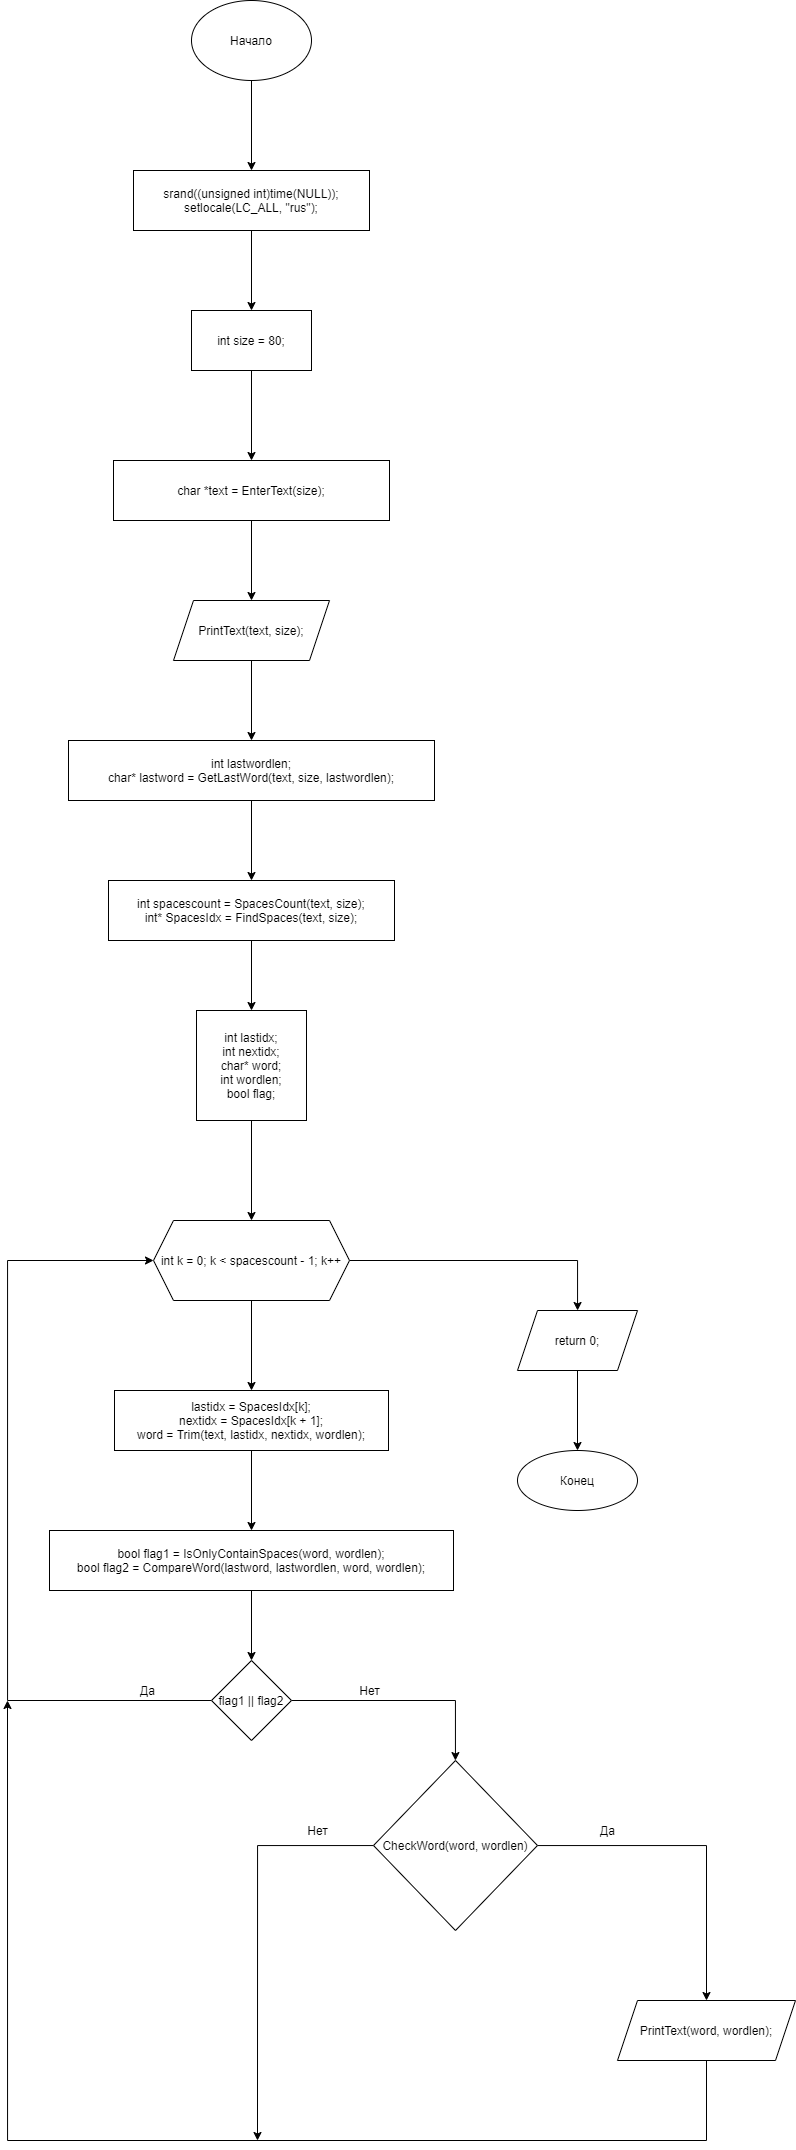

The diagram above was exported from draw.io. Its source (the exported page's mxGraphModel, read from the mxfile embedded in the PNG):
<mxGraphModel dx="1221" dy="764" grid="1" gridSize="10" guides="1" tooltips="1" connect="1" arrows="1" fold="1" page="1" pageScale="1" pageWidth="827" pageHeight="1169" math="0" shadow="0">
  <root>
    <mxCell id="0" />
    <mxCell id="1" parent="0" />
    <mxCell id="_NzT3AloSjRM0ZeZ_sdq-3" value="" style="edgeStyle=orthogonalEdgeStyle;rounded=0;orthogonalLoop=1;jettySize=auto;html=1;" parent="1" source="_NzT3AloSjRM0ZeZ_sdq-1" target="_NzT3AloSjRM0ZeZ_sdq-2" edge="1">
      <mxGeometry relative="1" as="geometry" />
    </mxCell>
    <mxCell id="_NzT3AloSjRM0ZeZ_sdq-1" value="Начало" style="ellipse;whiteSpace=wrap;html=1;" parent="1" vertex="1">
      <mxGeometry x="354" y="40" width="120" height="80" as="geometry" />
    </mxCell>
    <mxCell id="_NzT3AloSjRM0ZeZ_sdq-5" value="" style="edgeStyle=orthogonalEdgeStyle;rounded=0;orthogonalLoop=1;jettySize=auto;html=1;" parent="1" source="_NzT3AloSjRM0ZeZ_sdq-2" target="_NzT3AloSjRM0ZeZ_sdq-4" edge="1">
      <mxGeometry relative="1" as="geometry" />
    </mxCell>
    <mxCell id="_NzT3AloSjRM0ZeZ_sdq-2" value="srand((unsigned int)time(NULL));&lt;br&gt;setlocale(LC_ALL, &quot;rus&quot;);" style="whiteSpace=wrap;html=1;" parent="1" vertex="1">
      <mxGeometry x="296" y="210" width="236" height="60" as="geometry" />
    </mxCell>
    <mxCell id="_NzT3AloSjRM0ZeZ_sdq-7" value="" style="edgeStyle=orthogonalEdgeStyle;rounded=0;orthogonalLoop=1;jettySize=auto;html=1;" parent="1" source="_NzT3AloSjRM0ZeZ_sdq-4" target="_NzT3AloSjRM0ZeZ_sdq-6" edge="1">
      <mxGeometry relative="1" as="geometry" />
    </mxCell>
    <mxCell id="_NzT3AloSjRM0ZeZ_sdq-4" value="int size = 80;" style="whiteSpace=wrap;html=1;" parent="1" vertex="1">
      <mxGeometry x="354" y="350" width="120" height="60" as="geometry" />
    </mxCell>
    <mxCell id="_NzT3AloSjRM0ZeZ_sdq-9" value="" style="edgeStyle=orthogonalEdgeStyle;rounded=0;orthogonalLoop=1;jettySize=auto;html=1;" parent="1" source="_NzT3AloSjRM0ZeZ_sdq-6" target="_NzT3AloSjRM0ZeZ_sdq-8" edge="1">
      <mxGeometry relative="1" as="geometry" />
    </mxCell>
    <mxCell id="_NzT3AloSjRM0ZeZ_sdq-6" value="char *text = EnterText(size);" style="whiteSpace=wrap;html=1;" parent="1" vertex="1">
      <mxGeometry x="276" y="500" width="276" height="60" as="geometry" />
    </mxCell>
    <mxCell id="_NzT3AloSjRM0ZeZ_sdq-11" value="" style="edgeStyle=orthogonalEdgeStyle;rounded=0;orthogonalLoop=1;jettySize=auto;html=1;" parent="1" source="_NzT3AloSjRM0ZeZ_sdq-8" target="_NzT3AloSjRM0ZeZ_sdq-10" edge="1">
      <mxGeometry relative="1" as="geometry" />
    </mxCell>
    <mxCell id="_NzT3AloSjRM0ZeZ_sdq-8" value="PrintText(text, size);" style="shape=parallelogram;perimeter=parallelogramPerimeter;whiteSpace=wrap;html=1;fixedSize=1;" parent="1" vertex="1">
      <mxGeometry x="336" y="640" width="156" height="60" as="geometry" />
    </mxCell>
    <mxCell id="_NzT3AloSjRM0ZeZ_sdq-13" value="" style="edgeStyle=orthogonalEdgeStyle;rounded=0;orthogonalLoop=1;jettySize=auto;html=1;" parent="1" source="_NzT3AloSjRM0ZeZ_sdq-10" target="_NzT3AloSjRM0ZeZ_sdq-12" edge="1">
      <mxGeometry relative="1" as="geometry" />
    </mxCell>
    <mxCell id="_NzT3AloSjRM0ZeZ_sdq-10" value="int lastwordlen;&lt;br&gt;char* lastword = GetLastWord(text, size, lastwordlen);" style="whiteSpace=wrap;html=1;" parent="1" vertex="1">
      <mxGeometry x="231" y="780" width="366" height="60" as="geometry" />
    </mxCell>
    <mxCell id="_NzT3AloSjRM0ZeZ_sdq-16" value="" style="edgeStyle=orthogonalEdgeStyle;rounded=0;orthogonalLoop=1;jettySize=auto;html=1;" parent="1" source="_NzT3AloSjRM0ZeZ_sdq-12" target="_NzT3AloSjRM0ZeZ_sdq-15" edge="1">
      <mxGeometry relative="1" as="geometry" />
    </mxCell>
    <mxCell id="_NzT3AloSjRM0ZeZ_sdq-12" value="int spacescount = SpacesCount(text, size);&lt;br&gt;int* SpacesIdx = FindSpaces(text, size);" style="whiteSpace=wrap;html=1;" parent="1" vertex="1">
      <mxGeometry x="271" y="920" width="286" height="60" as="geometry" />
    </mxCell>
    <mxCell id="_NzT3AloSjRM0ZeZ_sdq-18" value="" style="edgeStyle=orthogonalEdgeStyle;rounded=0;orthogonalLoop=1;jettySize=auto;html=1;" parent="1" source="_NzT3AloSjRM0ZeZ_sdq-15" target="_NzT3AloSjRM0ZeZ_sdq-17" edge="1">
      <mxGeometry relative="1" as="geometry" />
    </mxCell>
    <mxCell id="_NzT3AloSjRM0ZeZ_sdq-15" value="int lastidx;&lt;br&gt;int nextidx;&lt;br&gt;char* word;&lt;br&gt;int wordlen;&lt;br&gt;bool flag;" style="whiteSpace=wrap;html=1;" parent="1" vertex="1">
      <mxGeometry x="359" y="1050" width="110" height="110" as="geometry" />
    </mxCell>
    <mxCell id="_NzT3AloSjRM0ZeZ_sdq-20" value="" style="edgeStyle=orthogonalEdgeStyle;rounded=0;orthogonalLoop=1;jettySize=auto;html=1;" parent="1" source="_NzT3AloSjRM0ZeZ_sdq-17" target="_NzT3AloSjRM0ZeZ_sdq-19" edge="1">
      <mxGeometry relative="1" as="geometry" />
    </mxCell>
    <mxCell id="_NzT3AloSjRM0ZeZ_sdq-40" value="" style="edgeStyle=orthogonalEdgeStyle;rounded=0;orthogonalLoop=1;jettySize=auto;html=1;" parent="1" source="_NzT3AloSjRM0ZeZ_sdq-17" target="_NzT3AloSjRM0ZeZ_sdq-39" edge="1">
      <mxGeometry relative="1" as="geometry" />
    </mxCell>
    <mxCell id="_NzT3AloSjRM0ZeZ_sdq-17" value="int k = 0; k &lt; spacescount - 1; k++" style="shape=hexagon;perimeter=hexagonPerimeter2;whiteSpace=wrap;html=1;fixedSize=1;" parent="1" vertex="1">
      <mxGeometry x="316" y="1260" width="196" height="80" as="geometry" />
    </mxCell>
    <mxCell id="_NzT3AloSjRM0ZeZ_sdq-22" value="" style="edgeStyle=orthogonalEdgeStyle;rounded=0;orthogonalLoop=1;jettySize=auto;html=1;" parent="1" source="_NzT3AloSjRM0ZeZ_sdq-19" target="_NzT3AloSjRM0ZeZ_sdq-21" edge="1">
      <mxGeometry relative="1" as="geometry" />
    </mxCell>
    <mxCell id="_NzT3AloSjRM0ZeZ_sdq-19" value="lastidx = SpacesIdx[k];&lt;br&gt;nextidx = SpacesIdx[k + 1];&lt;br&gt;word = Trim(text, lastidx, nextidx, wordlen);" style="whiteSpace=wrap;html=1;" parent="1" vertex="1">
      <mxGeometry x="277" y="1430" width="274" height="60" as="geometry" />
    </mxCell>
    <mxCell id="_NzT3AloSjRM0ZeZ_sdq-24" value="" style="edgeStyle=orthogonalEdgeStyle;rounded=0;orthogonalLoop=1;jettySize=auto;html=1;" parent="1" source="_NzT3AloSjRM0ZeZ_sdq-21" target="_NzT3AloSjRM0ZeZ_sdq-23" edge="1">
      <mxGeometry relative="1" as="geometry" />
    </mxCell>
    <mxCell id="_NzT3AloSjRM0ZeZ_sdq-21" value="bool flag1 = IsOnlyContainSpaces(word, wordlen);&lt;br&gt;bool flag2 = CompareWord(lastword, lastwordlen, word, wordlen);" style="whiteSpace=wrap;html=1;" parent="1" vertex="1">
      <mxGeometry x="212" y="1570" width="404" height="60" as="geometry" />
    </mxCell>
    <mxCell id="_NzT3AloSjRM0ZeZ_sdq-25" style="edgeStyle=orthogonalEdgeStyle;rounded=0;orthogonalLoop=1;jettySize=auto;html=1;entryX=0;entryY=0.5;entryDx=0;entryDy=0;" parent="1" source="_NzT3AloSjRM0ZeZ_sdq-23" target="_NzT3AloSjRM0ZeZ_sdq-17" edge="1">
      <mxGeometry relative="1" as="geometry">
        <mxPoint x="120" y="1210" as="targetPoint" />
        <Array as="points">
          <mxPoint x="170" y="1740" />
          <mxPoint x="170" y="1300" />
        </Array>
      </mxGeometry>
    </mxCell>
    <mxCell id="_NzT3AloSjRM0ZeZ_sdq-28" value="" style="edgeStyle=orthogonalEdgeStyle;rounded=0;orthogonalLoop=1;jettySize=auto;html=1;" parent="1" source="_NzT3AloSjRM0ZeZ_sdq-23" target="_NzT3AloSjRM0ZeZ_sdq-27" edge="1">
      <mxGeometry relative="1" as="geometry" />
    </mxCell>
    <mxCell id="_NzT3AloSjRM0ZeZ_sdq-23" value="flag1 || flag2" style="rhombus;whiteSpace=wrap;html=1;" parent="1" vertex="1">
      <mxGeometry x="374" y="1700" width="80" height="80" as="geometry" />
    </mxCell>
    <mxCell id="_NzT3AloSjRM0ZeZ_sdq-26" value="Да" style="text;html=1;align=center;verticalAlign=middle;resizable=0;points=[];autosize=1;strokeColor=none;fillColor=none;" parent="1" vertex="1">
      <mxGeometry x="295" y="1720" width="30" height="20" as="geometry" />
    </mxCell>
    <mxCell id="_NzT3AloSjRM0ZeZ_sdq-31" value="" style="edgeStyle=orthogonalEdgeStyle;rounded=0;orthogonalLoop=1;jettySize=auto;html=1;" parent="1" source="_NzT3AloSjRM0ZeZ_sdq-27" target="_NzT3AloSjRM0ZeZ_sdq-30" edge="1">
      <mxGeometry relative="1" as="geometry" />
    </mxCell>
    <mxCell id="_NzT3AloSjRM0ZeZ_sdq-32" style="edgeStyle=orthogonalEdgeStyle;rounded=0;orthogonalLoop=1;jettySize=auto;html=1;" parent="1" source="_NzT3AloSjRM0ZeZ_sdq-27" edge="1">
      <mxGeometry relative="1" as="geometry">
        <mxPoint x="420" y="2180" as="targetPoint" />
      </mxGeometry>
    </mxCell>
    <mxCell id="_NzT3AloSjRM0ZeZ_sdq-27" value="CheckWord(word, wordlen)" style="rhombus;whiteSpace=wrap;html=1;" parent="1" vertex="1">
      <mxGeometry x="536" y="1800" width="164" height="170" as="geometry" />
    </mxCell>
    <mxCell id="_NzT3AloSjRM0ZeZ_sdq-33" style="edgeStyle=orthogonalEdgeStyle;rounded=0;orthogonalLoop=1;jettySize=auto;html=1;" parent="1" source="_NzT3AloSjRM0ZeZ_sdq-30" edge="1">
      <mxGeometry relative="1" as="geometry">
        <mxPoint x="170" y="1740" as="targetPoint" />
        <Array as="points">
          <mxPoint x="869" y="2180" />
          <mxPoint x="170" y="2180" />
        </Array>
      </mxGeometry>
    </mxCell>
    <mxCell id="_NzT3AloSjRM0ZeZ_sdq-30" value="PrintText(word, wordlen);" style="shape=parallelogram;perimeter=parallelogramPerimeter;whiteSpace=wrap;html=1;fixedSize=1;" parent="1" vertex="1">
      <mxGeometry x="780" y="2040" width="178" height="60" as="geometry" />
    </mxCell>
    <mxCell id="_NzT3AloSjRM0ZeZ_sdq-34" value="Да" style="text;html=1;align=center;verticalAlign=middle;resizable=0;points=[];autosize=1;strokeColor=none;fillColor=none;" parent="1" vertex="1">
      <mxGeometry x="755" y="1860" width="30" height="20" as="geometry" />
    </mxCell>
    <mxCell id="_NzT3AloSjRM0ZeZ_sdq-35" value="Нет" style="text;html=1;align=center;verticalAlign=middle;resizable=0;points=[];autosize=1;strokeColor=none;fillColor=none;" parent="1" vertex="1">
      <mxGeometry x="512" y="1720" width="40" height="20" as="geometry" />
    </mxCell>
    <mxCell id="_NzT3AloSjRM0ZeZ_sdq-36" value="Нет" style="text;html=1;align=center;verticalAlign=middle;resizable=0;points=[];autosize=1;strokeColor=none;fillColor=none;" parent="1" vertex="1">
      <mxGeometry x="460" y="1860" width="40" height="20" as="geometry" />
    </mxCell>
    <mxCell id="_NzT3AloSjRM0ZeZ_sdq-42" value="" style="edgeStyle=orthogonalEdgeStyle;rounded=0;orthogonalLoop=1;jettySize=auto;html=1;" parent="1" source="_NzT3AloSjRM0ZeZ_sdq-39" target="_NzT3AloSjRM0ZeZ_sdq-41" edge="1">
      <mxGeometry relative="1" as="geometry" />
    </mxCell>
    <mxCell id="_NzT3AloSjRM0ZeZ_sdq-39" value="return 0;" style="shape=parallelogram;perimeter=parallelogramPerimeter;whiteSpace=wrap;html=1;fixedSize=1;" parent="1" vertex="1">
      <mxGeometry x="680" y="1350" width="120" height="60" as="geometry" />
    </mxCell>
    <mxCell id="_NzT3AloSjRM0ZeZ_sdq-41" value="Конец" style="ellipse;whiteSpace=wrap;html=1;" parent="1" vertex="1">
      <mxGeometry x="680" y="1490" width="120" height="60" as="geometry" />
    </mxCell>
  </root>
</mxGraphModel>